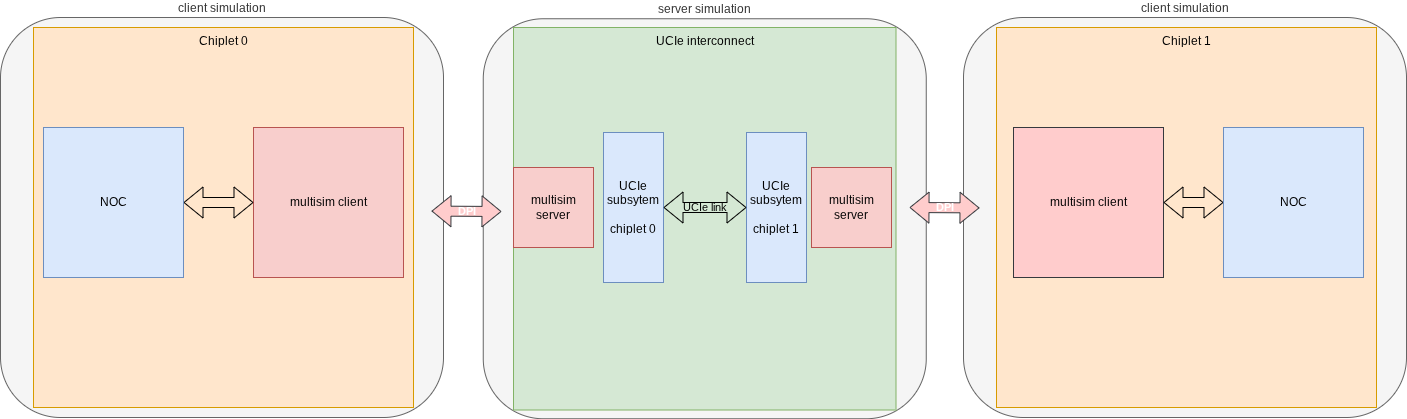

The diagram above was exported from draw.io. Its source (the exported page's mxGraphModel, read from the mxfile embedded in the PNG):
<mxGraphModel dx="1418" dy="759" grid="1" gridSize="10" guides="1" tooltips="1" connect="1" arrows="1" fold="1" page="1" pageScale="1" pageWidth="850" pageHeight="1100" math="0" shadow="0">
  <root>
    <mxCell id="0" />
    <mxCell id="1" parent="0" />
    <mxCell id="uT565wj0KL1L6K58xpnP-9" value="server simulation" style="rounded=1;whiteSpace=wrap;html=1;labelPosition=center;verticalLabelPosition=top;align=center;verticalAlign=bottom;fillColor=#f5f5f5;strokeColor=#666666;fontColor=#333333;" parent="1" vertex="1">
      <mxGeometry x="529.75" y="31.25" width="443" height="400" as="geometry" />
    </mxCell>
    <mxCell id="VrggSvrW8uEe0oVeerNh-25" value="client&lt;span style=&quot;background-color: transparent;&quot;&gt;&amp;nbsp;simulation&lt;/span&gt;" style="rounded=1;whiteSpace=wrap;html=1;labelPosition=center;verticalLabelPosition=top;align=center;verticalAlign=bottom;fillColor=#f5f5f5;strokeColor=#666666;fontColor=#333333;" parent="1" vertex="1">
      <mxGeometry x="47" y="30" width="443" height="400" as="geometry" />
    </mxCell>
    <mxCell id="VrggSvrW8uEe0oVeerNh-1" value="Chiplet 0" style="whiteSpace=wrap;html=1;aspect=fixed;fillColor=#ffe6cc;strokeColor=#d79b00;align=center;labelPosition=center;verticalLabelPosition=middle;verticalAlign=top;" parent="1" vertex="1">
      <mxGeometry x="80" y="40" width="380" height="380" as="geometry" />
    </mxCell>
    <mxCell id="VrggSvrW8uEe0oVeerNh-4" value="multisim client" style="whiteSpace=wrap;html=1;aspect=fixed;fillColor=#f8cecc;strokeColor=#b85450;" parent="1" vertex="1">
      <mxGeometry x="300" y="140" width="150" height="150" as="geometry" />
    </mxCell>
    <mxCell id="VrggSvrW8uEe0oVeerNh-21" value="DPI" style="shape=flexArrow;endArrow=classic;startArrow=classic;html=1;rounded=0;fillColor=#ffcccc;strokeColor=#36393d;labelBackgroundColor=none;labelBorderColor=none;textShadow=0;fontStyle=1;fontColor=#FFFFFF;" parent="1" edge="1">
      <mxGeometry width="100" height="100" relative="1" as="geometry">
        <mxPoint x="478" y="223.57999999999998" as="sourcePoint" />
        <mxPoint x="548" y="224" as="targetPoint" />
      </mxGeometry>
    </mxCell>
    <mxCell id="BTjfvFym3xjV7RJlqsnn-3" value="" style="shape=flexArrow;endArrow=classic;startArrow=classic;html=1;rounded=0;exitX=1;exitY=0.5;exitDx=0;exitDy=0;entryX=0;entryY=0.5;entryDx=0;entryDy=0;" parent="1" source="BTjfvFym3xjV7RJlqsnn-15" target="VrggSvrW8uEe0oVeerNh-4" edge="1">
      <mxGeometry width="100" height="100" relative="1" as="geometry">
        <mxPoint x="189.81999999999994" y="215.99" as="sourcePoint" />
        <mxPoint x="310" y="214" as="targetPoint" />
      </mxGeometry>
    </mxCell>
    <mxCell id="BTjfvFym3xjV7RJlqsnn-15" value="NOC" style="rounded=0;whiteSpace=wrap;html=1;fillColor=#dae8fc;strokeColor=#6c8ebf;" parent="1" vertex="1">
      <mxGeometry x="90" y="140" width="140" height="150" as="geometry" />
    </mxCell>
    <mxCell id="BTjfvFym3xjV7RJlqsnn-21" value="client simulation" style="rounded=1;whiteSpace=wrap;html=1;labelPosition=center;verticalLabelPosition=top;align=center;verticalAlign=bottom;direction=east;fillColor=#f5f5f5;fontColor=#333333;strokeColor=#666666;" parent="1" vertex="1">
      <mxGeometry x="1010" y="30" width="443" height="400" as="geometry" />
    </mxCell>
    <mxCell id="BTjfvFym3xjV7RJlqsnn-22" value="Chiplet 1" style="whiteSpace=wrap;html=1;aspect=fixed;fillColor=#ffe6cc;strokeColor=#d79b00;align=center;labelPosition=center;verticalLabelPosition=middle;verticalAlign=top;direction=east;" parent="1" vertex="1">
      <mxGeometry x="1043" y="40" width="380" height="380" as="geometry" />
    </mxCell>
    <mxCell id="BTjfvFym3xjV7RJlqsnn-23" value="multisim client" style="whiteSpace=wrap;html=1;aspect=fixed;fillColor=#ffcccc;strokeColor=#36393d;direction=east;" parent="1" vertex="1">
      <mxGeometry x="1060" y="140" width="150" height="150" as="geometry" />
    </mxCell>
    <mxCell id="BTjfvFym3xjV7RJlqsnn-24" value="" style="shape=flexArrow;endArrow=classic;startArrow=classic;html=1;rounded=0;exitX=0;exitY=0.5;exitDx=0;exitDy=0;" parent="1" source="BTjfvFym3xjV7RJlqsnn-26" edge="1">
      <mxGeometry width="100" height="100" relative="1" as="geometry">
        <mxPoint x="1152.82" y="215.99" as="sourcePoint" />
        <mxPoint x="1210" y="215" as="targetPoint" />
      </mxGeometry>
    </mxCell>
    <mxCell id="BTjfvFym3xjV7RJlqsnn-26" value="NOC" style="rounded=0;whiteSpace=wrap;html=1;fillColor=#dae8fc;strokeColor=#6c8ebf;direction=east;" parent="1" vertex="1">
      <mxGeometry x="1270" y="140" width="140" height="150" as="geometry" />
    </mxCell>
    <mxCell id="uT565wj0KL1L6K58xpnP-1" value="UCIe interconnect" style="whiteSpace=wrap;html=1;aspect=fixed;fillColor=#d5e8d4;strokeColor=#82b366;align=center;labelPosition=center;verticalLabelPosition=middle;verticalAlign=top;" parent="1" vertex="1">
      <mxGeometry x="560" y="40" width="382.5" height="382.5" as="geometry" />
    </mxCell>
    <mxCell id="uT565wj0KL1L6K58xpnP-3" value="multisim server" style="whiteSpace=wrap;html=1;aspect=fixed;fillColor=#f8cecc;strokeColor=#b85450;" parent="1" vertex="1">
      <mxGeometry x="560" y="180" width="80" height="80" as="geometry" />
    </mxCell>
    <mxCell id="uT565wj0KL1L6K58xpnP-4" value="multisim server" style="whiteSpace=wrap;html=1;aspect=fixed;fillColor=#f8cecc;strokeColor=#b85450;" parent="1" vertex="1">
      <mxGeometry x="858" y="180" width="80" height="80" as="geometry" />
    </mxCell>
    <mxCell id="uT565wj0KL1L6K58xpnP-5" value="UCIe&lt;div&gt;subsytem&lt;br&gt;&lt;br&gt;chiplet 0&lt;/div&gt;" style="rounded=0;whiteSpace=wrap;html=1;fillColor=#dae8fc;strokeColor=#6c8ebf;" parent="1" vertex="1">
      <mxGeometry x="650" y="145" width="60" height="150" as="geometry" />
    </mxCell>
    <mxCell id="uT565wj0KL1L6K58xpnP-6" value="UCIe&lt;div&gt;subsytem&lt;/div&gt;&lt;div&gt;&lt;br&gt;&lt;/div&gt;&lt;div&gt;chiplet 1&lt;/div&gt;" style="rounded=0;whiteSpace=wrap;html=1;fillColor=#dae8fc;strokeColor=#6c8ebf;" parent="1" vertex="1">
      <mxGeometry x="793" y="145" width="60" height="150" as="geometry" />
    </mxCell>
    <mxCell id="uT565wj0KL1L6K58xpnP-7" value="" style="shape=flexArrow;endArrow=classic;startArrow=classic;html=1;rounded=0;exitX=1;exitY=0.5;exitDx=0;exitDy=0;entryX=0;entryY=0.5;entryDx=0;entryDy=0;" parent="1" source="uT565wj0KL1L6K58xpnP-5" target="uT565wj0KL1L6K58xpnP-6" edge="1">
      <mxGeometry width="100" height="100" relative="1" as="geometry">
        <mxPoint x="670" y="310" as="sourcePoint" />
        <mxPoint x="770" y="210" as="targetPoint" />
      </mxGeometry>
    </mxCell>
    <mxCell id="uT565wj0KL1L6K58xpnP-8" value="UCIe link" style="edgeLabel;html=1;align=center;verticalAlign=middle;resizable=0;points=[];labelBackgroundColor=none;" parent="uT565wj0KL1L6K58xpnP-7" vertex="1" connectable="0">
      <mxGeometry x="-0.1807" y="-3" relative="1" as="geometry">
        <mxPoint x="6" y="-4" as="offset" />
      </mxGeometry>
    </mxCell>
    <mxCell id="uT565wj0KL1L6K58xpnP-10" value="DPI" style="shape=flexArrow;endArrow=classic;startArrow=classic;html=1;rounded=0;fillColor=#ffcccc;strokeColor=#36393d;labelBackgroundColor=none;labelBorderColor=none;textShadow=0;fontStyle=1;fontColor=#FFFFFF;" parent="1" edge="1">
      <mxGeometry width="100" height="100" relative="1" as="geometry">
        <mxPoint x="956" y="220" as="sourcePoint" />
        <mxPoint x="1026" y="220.42000000000002" as="targetPoint" />
      </mxGeometry>
    </mxCell>
  </root>
</mxGraphModel>